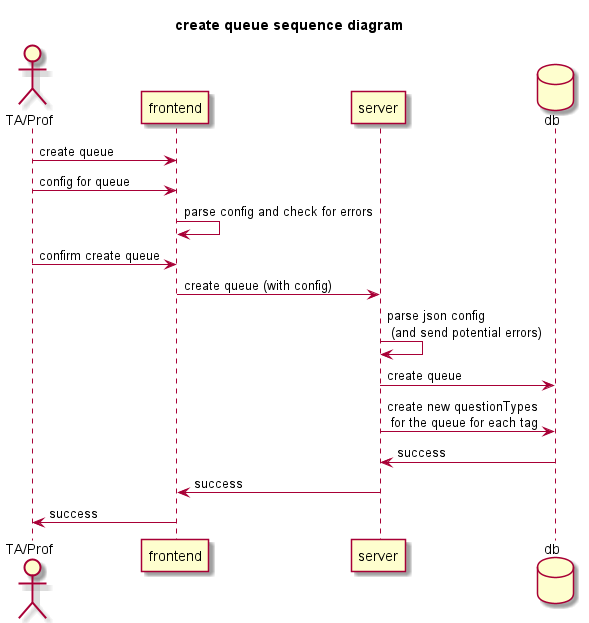

The diagram above was rendered by PlantUML. Its source (embedded in the PNG):
@startuml
skin rose

title "create queue sequence diagram"

actor User as "TA/Prof"
participant frontend
participant server
database db

User -> frontend : create queue
User -> frontend : config for queue
frontend -> frontend : parse config and check for errors
User -> frontend : confirm create queue
frontend -> server : create queue (with config)
server -> server : parse json config \n (and send potential errors)
server -> db : create queue
server -> db : create new questionTypes\n for the queue for each tag
server <- db : success
frontend <- server : success
User <- frontend : success
@enduml